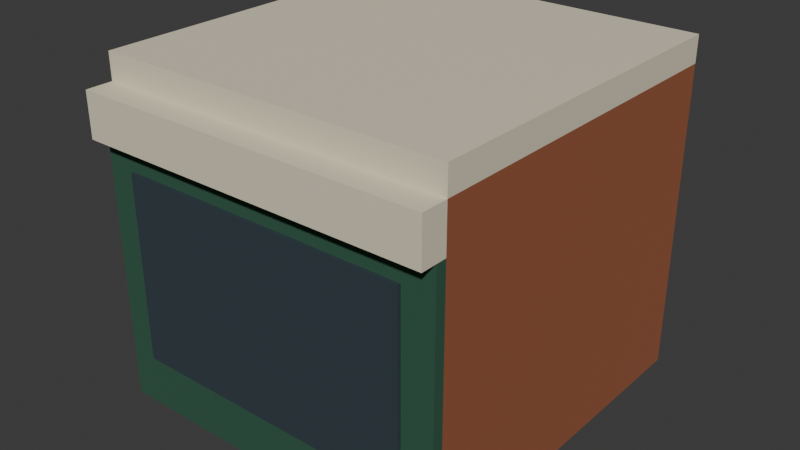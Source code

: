 # Source: arcade-front.blend  (saved by Blender 5.2.44; exported with 4.5.12 LTS)
import bpy
from mathutils import Matrix  # noqa: F401  (used for matrix-valued properties, if any)

bpy.ops.wm.read_factory_settings(use_empty=True)
scene = bpy.context.scene
scene.name = 'Scene'

# ---- collections
col_collection = bpy.data.collections.new('Collection'); scene.collection.children.link(col_collection)

# ---- materials (node trees are filled in below, after node groups)
mat_brick = bpy.data.materials.new('brick')
mat_brick.diffuse_color = (0.3278, 0.1022, 0.04519, 1.0)
mat_stone = bpy.data.materials.new('stone')
mat_stone.diffuse_color = (0.7605, 0.6867, 0.521, 1.0)
mat_timber = bpy.data.materials.new('timber')
mat_timber.diffuse_color = (0.02843, 0.1022, 0.05951, 1.0)
mat_glass = bpy.data.materials.new('glass')
mat_glass.diffuse_color = (0.04092, 0.05951, 0.07421, 1.0)

# ---- material node trees
mat_brick.use_nodes = True; mat_brick.node_tree.nodes.clear()
_N = mat_brick.node_tree.nodes; _L = mat_brick.node_tree.links
n0 = _N.new('ShaderNodeBsdfPrincipled'); n0.name = 'Principled BSDF'; n0.location = (-200, 100)
n0.inputs[0].default_value = (0.3278, 0.1022, 0.04519, 1.0)
n0.inputs[2].default_value = 0.85
n0.inputs[10].default_value = 0.005
n1 = _N.new('ShaderNodeOutputMaterial'); n1.name = 'Material Output'; n1.location = (200, 100)
_L.new(n0.outputs[0], n1.inputs[0])
n1.is_active_output = True
mat_stone.use_nodes = True; mat_stone.node_tree.nodes.clear()
_N = mat_stone.node_tree.nodes; _L = mat_stone.node_tree.links
n0 = _N.new('ShaderNodeBsdfPrincipled'); n0.name = 'Principled BSDF'; n0.location = (-200, 100)
n0.inputs[0].default_value = (0.7605, 0.6867, 0.521, 1.0)
n0.inputs[2].default_value = 0.85
n0.inputs[10].default_value = 0.005
n1 = _N.new('ShaderNodeOutputMaterial'); n1.name = 'Material Output'; n1.location = (200, 100)
_L.new(n0.outputs[0], n1.inputs[0])
n1.is_active_output = True
mat_timber.use_nodes = True; mat_timber.node_tree.nodes.clear()
_N = mat_timber.node_tree.nodes; _L = mat_timber.node_tree.links
n0 = _N.new('ShaderNodeBsdfPrincipled'); n0.name = 'Principled BSDF'; n0.location = (-200, 100)
n0.inputs[0].default_value = (0.02843, 0.1022, 0.05951, 1.0)
n0.inputs[2].default_value = 0.85
n0.inputs[10].default_value = 0.005
n1 = _N.new('ShaderNodeOutputMaterial'); n1.name = 'Material Output'; n1.location = (200, 100)
_L.new(n0.outputs[0], n1.inputs[0])
n1.is_active_output = True
mat_glass.use_nodes = True; mat_glass.node_tree.nodes.clear()
_N = mat_glass.node_tree.nodes; _L = mat_glass.node_tree.links
n0 = _N.new('ShaderNodeBsdfPrincipled'); n0.name = 'Principled BSDF'; n0.location = (-200, 100)
n0.inputs[0].default_value = (0.04092, 0.05951, 0.07421, 1.0)
n0.inputs[2].default_value = 0.25
n0.inputs[10].default_value = 0.005
n1 = _N.new('ShaderNodeOutputMaterial'); n1.name = 'Material Output'; n1.location = (200, 100)
_L.new(n0.outputs[0], n1.inputs[0])
n1.is_active_output = True

# ---- world
world_world = bpy.data.worlds.new('World'); scene.world = world_world
world_world.use_nodes = True; world_world.node_tree.nodes.clear()
_N = world_world.node_tree.nodes; _L = world_world.node_tree.links
n0 = _N.new('ShaderNodeOutputWorld'); n0.name = 'World Output'; n0.location = (200, 100)
n1 = _N.new('ShaderNodeBackground'); n1.name = 'Background'; n1.location = (-200, 100)
n1.inputs[0].default_value = (0.05088, 0.05088, 0.05088, 1.0)
_L.new(n1.outputs[0], n0.inputs[0])
n0.is_active_output = True
world_world.color = (0.05088, 0.05088, 0.05088)
world_world.sun_shadow_jitter_overblur = 0.0

# ---- meshes
me_mass = bpy.data.meshes.new('mass')
me_mass.from_pydata([(-2.0, -2.0, 0.0), (2.0, -2.0, 0.0), (2.0, 2.0, 0.0), (-2.0, 2.0, 0.0), (-2.0, -2.0, 3.5), (2.0, -2.0, 3.5), (2.0, 2.0, 3.5), (-2.0, 2.0, 3.5), (-2.0, -2.0, 3.5), (2.0, -2.0, 3.5), (2.0, 2.0, 3.5), (-2.0, 2.0, 3.5), (-2.0, -2.0, 3.8), (2.0, -2.0, 3.8), (2.0, 2.0, 3.8), (-2.0, 2.0, 3.8), (-2.0, -2.12, 0.0), (2.0, -2.12, 0.0), (2.0, -2.0, 0.0), (-2.0, -2.0, 0.0), (-2.0, -2.12, 3.0), (2.0, -2.12, 3.0), (2.0, -2.0, 3.0), (-2.0, -2.0, 3.0), (-1.65, -2.16, 0.6), (1.65, -2.16, 0.6), (1.65, -2.12, 0.6), (-1.65, -2.12, 0.6), (-1.65, -2.16, 2.7), (1.65, -2.16, 2.7), (1.65, -2.12, 2.7), (-1.65, -2.12, 2.7), (-2.0, -2.3, 3.0), (2.0, -2.3, 3.0), (2.0, -2.0, 3.0), (-2.0, -2.0, 3.0), (-2.0, -2.3, 3.5), (2.0, -2.3, 3.5), (2.0, -2.0, 3.5), (-2.0, -2.0, 3.5)], [], [(0, 3, 2, 1), (4, 5, 6, 7), (0, 1, 5, 4), (1, 2, 6, 5), (2, 3, 7, 6), (3, 0, 4, 7), (8, 11, 10, 9), (12, 13, 14, 15), (8, 9, 13, 12), (9, 10, 14, 13), (10, 11, 15, 14), (11, 8, 12, 15), (16, 19, 18, 17), (20, 21, 22, 23), (16, 17, 21, 20), (17, 18, 22, 21), (18, 19, 23, 22), (19, 16, 20, 23), (24, 27, 26, 25), (28, 29, 30, 31), (24, 25, 29, 28), (25, 26, 30, 29), (26, 27, 31, 30), (27, 24, 28, 31), (32, 35, 34, 33), (36, 37, 38, 39), (32, 33, 37, 36), (33, 34, 38, 37), (34, 35, 39, 38), (35, 32, 36, 39)])
me_mass.polygons.foreach_set('material_index', [0, 0, 0, 0, 0, 0, 1, 1, 1, 1, 1, 1, 2, 2, 2, 2, 2, 2, 3, 3, 3, 3, 3, 3, 1, 1, 1, 1, 1, 1])
me_mass.materials.append(mat_brick)
me_mass.materials.append(mat_stone)
me_mass.materials.append(mat_timber)
me_mass.materials.append(mat_glass)
me_mass.update()

# ---- objects
ob_arcade_front = bpy.data.objects.new('arcade-front', me_mass)

# ---- transforms, parenting, visibility, modifiers, constraints
ob_arcade_front.location = (0.0, 0.0, 0.0)

# ---- collection membership
col_collection.objects.link(ob_arcade_front)

# ---- scene / render settings (as saved in the file)
scene.frame_start = 1; scene.frame_end = 250; scene.frame_set(1)
scene.render.engine = 'BLENDER_EEVEE_NEXT'
scene.render.bake_bias = 0.0
scene.render.bake_samples = 0
scene.render.compositor_device = 'GPU'
scene.eevee.use_volume_custom_range = False
scene.eevee.fast_gi_thickness_near = 0.1
scene.eevee.fast_gi_thickness_far = 0.0
scene.eevee.ray_tracing_options.screen_trace_thickness = 0.1
bpy.context.view_layer.update()

# ---- added for rendering (the .blend has no active camera and no usable light): camera, sun
cam_auto = bpy.data.cameras.new('AutoCamera')
cam_auto.lens = 50.0
cam_auto.sensor_width = 36.0
cam_auto.clip_end = 1000.0
ob_auto_camera = bpy.data.objects.new('AutoCamera', cam_auto)
scene.collection.objects.link(ob_auto_camera)
ob_auto_camera.location = (6.47194, -7.91633, 7.07756)
ob_auto_camera.rotation_euler = (1.09748, -7.21219e-08, 0.694738)
scene.camera = ob_auto_camera
light_auto_sun = bpy.data.lights.new('AutoSun', 'SUN')
light_auto_sun.energy = 3.0
light_auto_sun.angle = 0.0523599
ob_auto_sun = bpy.data.objects.new('AutoSun', light_auto_sun)
scene.collection.objects.link(ob_auto_sun)
ob_auto_sun.rotation_euler = (0.872665, 0.174533, 0.523599)
bpy.context.view_layer.update()
